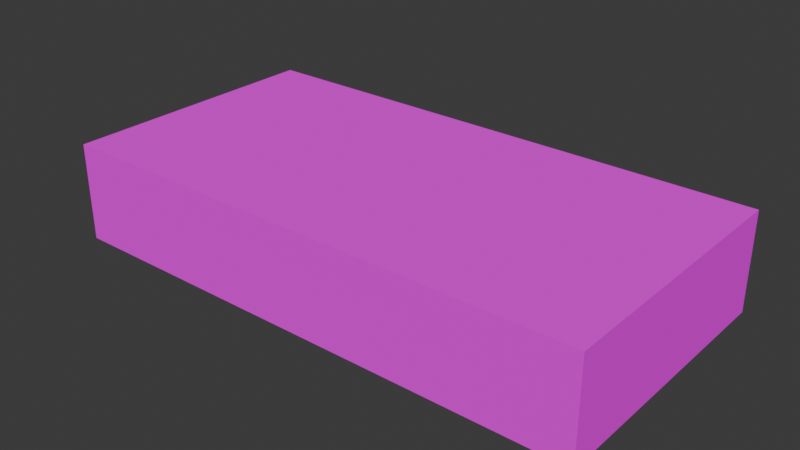 # Source: MoneyBundleB.blend  (saved by Blender 4.1.23; exported with 4.5.12 LTS)
import bpy
from mathutils import Matrix  # noqa: F401  (used for matrix-valued properties, if any)

bpy.ops.wm.read_factory_settings(use_empty=True)
scene = bpy.context.scene
scene.name = 'Scene'

# ---- collections
col_collection = bpy.data.collections.new('Collection'); scene.collection.children.link(col_collection)

# ---- images (referenced by path relative to the original .blend; pixels are not part of the script)
import os
ASSET_DIR = os.environ.get("B2B_ASSET_DIR", "")  # directory of the original .blend (textures are referenced by path, not embedded)
HERE = os.path.dirname(os.path.abspath(__file__))  # packed textures are extracted next to this script under _unpacked/

def load_image(name, relpath, width, height, colorspace="sRGB"):
    """Load a texture the original file referenced (path relative to the .blend, or extracted next to this script)."""
    p = next((c for c in (os.path.join(HERE, relpath), os.path.join(ASSET_DIR, relpath)) if relpath and os.path.exists(c)), "")
    if p:
        img = bpy.data.images.load(p, check_existing=True)
        img.name = name
    else:  # same state as the original file: an image datablock whose file is absent (Cycles renders it pink)
        img = bpy.data.images.new(name, width, height)
        img.source = "FILE"
        img.filepath = "//" + (relpath or name)
    img.colorspace_settings.name = colorspace
    return img
img_banknotes01_a_png = load_image('Banknotes01_a.png', 'Banknotes01_a.png', 1024, 1024, 'sRGB')

# ---- materials (node trees are filled in below, after node groups)
mat_material = bpy.data.materials.new('Material')
mat_material.alpha_threshold = 0.0
mat_material.use_transparent_shadow = False
mat_material.roughness = 0.5
mat_material.line_color = (0.0, 0.0, 0.0, 1.0)

# ---- material node trees
mat_material.use_nodes = True; mat_material.node_tree.nodes.clear()
_N = mat_material.node_tree.nodes; _L = mat_material.node_tree.links
n0 = _N.new('ShaderNodeOutputMaterial'); n0.name = 'Material Output'; n0.location = (300, 300)
n1 = _N.new('ShaderNodeBsdfPrincipled'); n1.name = 'Principled BSDF'; n1.location = (10, 300)
n1.inputs[3].default_value = 1.45
n1.inputs[13].default_value = 0.0
n2 = _N.new('ShaderNodeTexImage'); n2.name = 'Image Texture'; n2.location = (-280, 280)
n2.image = img_banknotes01_a_png
n2.interpolation = 'Closest'
_L.new(n1.outputs[0], n0.inputs[0])
_L.new(n2.outputs[0], n1.inputs[0])
n0.is_active_output = True

# ---- world
world_world = bpy.data.worlds.new('World'); scene.world = world_world
world_world.use_nodes = True; world_world.node_tree.nodes.clear()
_N = world_world.node_tree.nodes; _L = world_world.node_tree.links
n0 = _N.new('ShaderNodeOutputWorld'); n0.name = 'World Output'; n0.location = (300, 300)
n1 = _N.new('ShaderNodeBackground'); n1.name = 'Background'; n1.location = (10, 300)
n1.inputs[0].default_value = (0.05088, 0.05088, 0.05088, 1.0)
_L.new(n1.outputs[0], n0.inputs[0])
n0.is_active_output = True
world_world.color = (0.05088, 0.05088, 0.05088)
world_world.use_sun_shadow = False
world_world.sun_shadow_jitter_overblur = 0.0

# ---- meshes
me_cube = bpy.data.meshes.new('Cube')
me_cube.from_pydata([(0.165, 0.083, 0.03), (0.165, 0.083, -0.03), (0.165, -0.083, 0.03), (0.165, -0.083, -0.03), (-0.165, 0.083, 0.03), (-0.165, 0.083, -0.03), (-0.165, -0.083, 0.03), (-0.165, -0.083, -0.03)], [], [(0, 4, 6, 2), (3, 2, 6, 7), (7, 6, 4, 5), (5, 1, 3, 7), (1, 0, 2, 3), (5, 4, 0, 1)])
_uv = me_cube.uv_layers.new(name='UVMap')
_uv.uv.foreach_set('vector', [0.0, 0.3333, 0.8, 0.3333, 0.8, 0.6667, 0.0, 0.6667, 0.8, 0.0, 1.0, 0.0, 1.0, 0.6667, 0.8, 0.6667, 1.0, 0.7708, 0.8, 0.7708, 0.8, 0.4375, 1.0, 0.4375, 0.8, 0.3333, 0.0, 0.3333, 0.0, 0.6667, 0.8, 0.6667, 1.0, 0.4375, 0.8, 0.4375, 0.8, 0.7708, 1.0, 0.7708, 0.8, 0.6667, 1.0, 0.6667, 1.0, 0.0, 0.8, 0.0])
me_cube.materials.append(mat_material)
me_cube.use_mirror_vertex_groups = False
me_cube.update()

# ---- objects
ob_moneybundleb = bpy.data.objects.new('MoneyBundleB', me_cube)

# ---- transforms, parenting, visibility, modifiers, constraints
ob_moneybundleb.location = (0.0, 0.0, 0.0)
ob_moneybundleb.lock_rotations_4d = False
ob_moneybundleb.empty_display_type = 'ARROWS'
ob_moneybundleb.lineart.crease_threshold = 0.0

# ---- collection membership
col_collection.objects.link(ob_moneybundleb)

# ---- scene / render settings (as saved in the file)
scene.frame_start = 1; scene.frame_end = 250; scene.frame_set(1)
scene.render.engine = 'BLENDER_EEVEE_NEXT'
scene.cycles.sampling_pattern = 'TABULATED_SOBOL'
scene.eevee.ray_tracing_options.trace_max_roughness = 0.0
bpy.context.view_layer.update()

# ---- added for rendering (the .blend has no active camera and no usable light): camera, sun
cam_auto = bpy.data.cameras.new('AutoCamera')
cam_auto.lens = 50.0
cam_auto.sensor_width = 36.0
cam_auto.clip_end = 1000.0
ob_auto_camera = bpy.data.objects.new('AutoCamera', cam_auto)
scene.collection.objects.link(ob_auto_camera)
ob_auto_camera.location = (0.346257, -0.415508, 0.277005)
ob_auto_camera.rotation_euler = (1.09748, -7.21219e-08, 0.694738)
scene.camera = ob_auto_camera
light_auto_sun = bpy.data.lights.new('AutoSun', 'SUN')
light_auto_sun.energy = 3.0
light_auto_sun.angle = 0.0523599
ob_auto_sun = bpy.data.objects.new('AutoSun', light_auto_sun)
scene.collection.objects.link(ob_auto_sun)
ob_auto_sun.rotation_euler = (0.872665, 0.174533, 0.523599)
bpy.context.view_layer.update()
